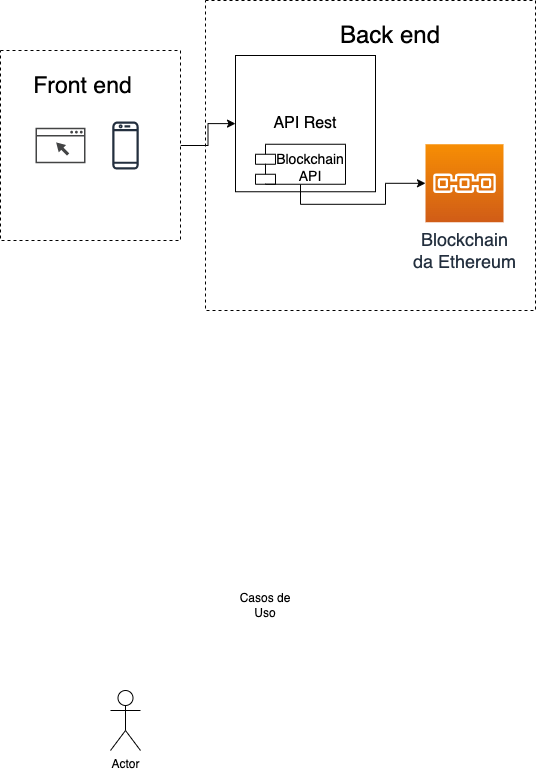

The diagram above was exported from draw.io. Its source (the exported page's mxGraphModel, read from the mxfile embedded in the PNG):
<mxGraphModel dx="946" dy="621" grid="1" gridSize="10" guides="1" tooltips="1" connect="1" arrows="1" fold="1" page="1" pageScale="1" pageWidth="827" pageHeight="1169" math="0" shadow="0">
  <root>
    <mxCell id="0" />
    <mxCell id="1" parent="0" />
    <mxCell id="rLDfz7F7WT1Ym-ADMe37-3" value="" style="rounded=0;whiteSpace=wrap;html=1;dashed=1;" parent="1" vertex="1">
      <mxGeometry x="290" y="60" width="330" height="310" as="geometry" />
    </mxCell>
    <mxCell id="rLDfz7F7WT1Ym-ADMe37-13" style="edgeStyle=orthogonalEdgeStyle;rounded=0;orthogonalLoop=1;jettySize=auto;html=1;exitX=1;exitY=0.5;exitDx=0;exitDy=0;entryX=0;entryY=0.5;entryDx=0;entryDy=0;" parent="1" source="9oJ4-SCGv-ehYAaiQISy-2" target="rLDfz7F7WT1Ym-ADMe37-9" edge="1">
      <mxGeometry relative="1" as="geometry" />
    </mxCell>
    <mxCell id="9oJ4-SCGv-ehYAaiQISy-2" value="" style="rounded=0;whiteSpace=wrap;html=1;dashed=1;" parent="1" vertex="1">
      <mxGeometry x="85" y="110" width="180" height="190" as="geometry" />
    </mxCell>
    <mxCell id="J098jJCbjpcwBofnJAvS-1" value="" style="sketch=0;pointerEvents=1;shadow=0;dashed=0;html=1;strokeColor=none;fillColor=#434445;aspect=fixed;labelPosition=center;verticalLabelPosition=bottom;verticalAlign=top;align=center;outlineConnect=0;shape=mxgraph.vvd.web_browser;" parent="1" vertex="1">
      <mxGeometry x="120" y="187.25" width="50" height="35.5" as="geometry" />
    </mxCell>
    <mxCell id="9oJ4-SCGv-ehYAaiQISy-3" value="&lt;font style=&quot;font-size: 23px;&quot;&gt;Front end&lt;/font&gt;" style="text;html=1;strokeColor=none;fillColor=none;align=center;verticalAlign=middle;whiteSpace=wrap;rounded=0;dashed=1;" parent="1" vertex="1">
      <mxGeometry x="110" y="115" width="115" height="60" as="geometry" />
    </mxCell>
    <mxCell id="rLDfz7F7WT1Ym-ADMe37-2" value="" style="sketch=0;outlineConnect=0;fontColor=#232F3E;gradientColor=none;strokeColor=#232F3E;fillColor=#ffffff;dashed=0;verticalLabelPosition=bottom;verticalAlign=top;align=center;html=1;fontSize=12;fontStyle=0;aspect=fixed;shape=mxgraph.aws4.resourceIcon;resIcon=mxgraph.aws4.mobile_client;" parent="1" vertex="1">
      <mxGeometry x="180" y="175" width="60" height="60" as="geometry" />
    </mxCell>
    <mxCell id="rLDfz7F7WT1Ym-ADMe37-6" value="&lt;font style=&quot;font-size: 18px;&quot;&gt;Blockchain &lt;br&gt;da Ethereum&lt;/font&gt;" style="sketch=0;points=[[0,0,0],[0.25,0,0],[0.5,0,0],[0.75,0,0],[1,0,0],[0,1,0],[0.25,1,0],[0.5,1,0],[0.75,1,0],[1,1,0],[0,0.25,0],[0,0.5,0],[0,0.75,0],[1,0.25,0],[1,0.5,0],[1,0.75,0]];outlineConnect=0;fontColor=#232F3E;gradientColor=#F78E04;gradientDirection=north;fillColor=#D05C17;strokeColor=#ffffff;dashed=0;verticalLabelPosition=bottom;verticalAlign=top;align=center;html=1;fontSize=12;fontStyle=0;aspect=fixed;shape=mxgraph.aws4.resourceIcon;resIcon=mxgraph.aws4.blockchain;" parent="1" vertex="1">
      <mxGeometry x="510" y="203.75" width="78" height="78" as="geometry" />
    </mxCell>
    <mxCell id="rLDfz7F7WT1Ym-ADMe37-9" value="&lt;font style=&quot;font-size: 16px;&quot;&gt;API Rest&lt;/font&gt;" style="rounded=0;whiteSpace=wrap;html=1;" parent="1" vertex="1">
      <mxGeometry x="320" y="115" width="140" height="136.25" as="geometry" />
    </mxCell>
    <mxCell id="rLDfz7F7WT1Ym-ADMe37-11" style="edgeStyle=orthogonalEdgeStyle;rounded=0;orthogonalLoop=1;jettySize=auto;html=1;exitX=0.5;exitY=1;exitDx=0;exitDy=0;" parent="1" source="rLDfz7F7WT1Ym-ADMe37-10" target="rLDfz7F7WT1Ym-ADMe37-6" edge="1">
      <mxGeometry relative="1" as="geometry" />
    </mxCell>
    <mxCell id="rLDfz7F7WT1Ym-ADMe37-10" value="Blockchain&#10;API" style="shape=module;align=left;spacingLeft=20;align=center;verticalAlign=top;fontSize=14;" parent="1" vertex="1">
      <mxGeometry x="340" y="203.75" width="90" height="40" as="geometry" />
    </mxCell>
    <mxCell id="rLDfz7F7WT1Ym-ADMe37-14" value="&lt;font style=&quot;font-size: 24px;&quot;&gt;Back end&lt;/font&gt;" style="text;html=1;strokeColor=none;fillColor=none;align=center;verticalAlign=middle;whiteSpace=wrap;rounded=0;dashed=1;" parent="1" vertex="1">
      <mxGeometry x="420" y="80" width="110" height="30" as="geometry" />
    </mxCell>
    <mxCell id="2Kgf66Nr3uGRRiR8vN3e-1" value="Casos de Uso" style="text;html=1;strokeColor=none;fillColor=none;align=center;verticalAlign=middle;whiteSpace=wrap;rounded=0;" parent="1" vertex="1">
      <mxGeometry x="320" y="650" width="60" height="30" as="geometry" />
    </mxCell>
    <mxCell id="2Kgf66Nr3uGRRiR8vN3e-2" value="Actor" style="shape=umlActor;verticalLabelPosition=bottom;verticalAlign=top;html=1;outlineConnect=0;" parent="1" vertex="1">
      <mxGeometry x="195" y="750" width="30" height="60" as="geometry" />
    </mxCell>
  </root>
</mxGraphModel>